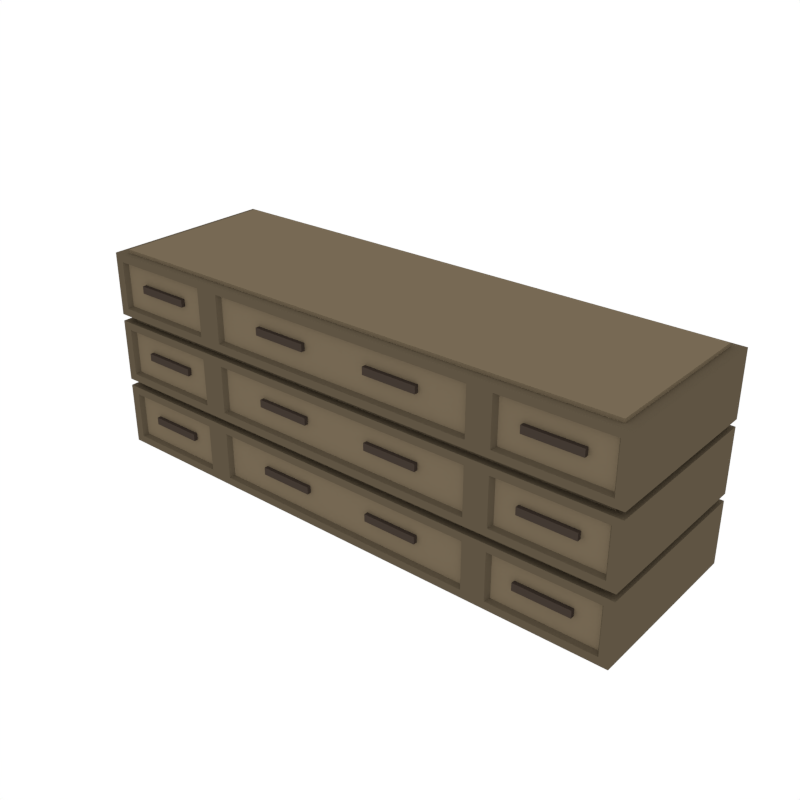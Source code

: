 # Source: Drawer_3.blend  (saved by Blender 2.79.0; exported with 4.5.12 LTS)
import bpy
from mathutils import Matrix  # noqa: F401  (used for matrix-valued properties, if any)

bpy.ops.wm.read_factory_settings(use_empty=True)
scene = bpy.context.scene
scene.name = 'Scene'

# ---- collections
col_collection_1 = bpy.data.collections.new('Collection 1'); scene.collection.children.link(col_collection_1)

# ---- materials (node trees are filled in below, after node groups)
mat_wood = bpy.data.materials.new('Wood')
mat_wood.alpha_threshold = 0.0
mat_wood.diffuse_color = (0.1144, 0.08866, 0.05613, 1.0)
mat_wood.roughness = 0.5
mat_wood_dark = bpy.data.materials.new('Wood_Dark')
mat_wood_dark.alpha_threshold = 0.0
mat_wood_dark.diffuse_color = (0.05495, 0.04044, 0.03151, 1.0)
mat_wood_dark.roughness = 0.5
mat_wood_light = bpy.data.materials.new('Wood_Light')
mat_wood_light.alpha_threshold = 0.0
mat_wood_light.diffuse_color = (0.1845, 0.1419, 0.08849, 1.0)
mat_wood_light.roughness = 0.5

# ---- material node trees

# ---- world
world_world = bpy.data.worlds.new('World'); scene.world = world_world
world_world.color = (1.0, 1.0, 1.0)
world_world.use_sun_shadow = False
world_world.sun_shadow_jitter_overblur = 0.0
world_world.cycles.sampling_method = 'NONE'
world_world.cycles.sample_map_resolution = 256

# ---- meshes
me_cube_098 = bpy.data.meshes.new('Cube.098')
me_cube_098.from_pydata([(-1.035, -0.6682, 0.08383), (-1.035, -0.6682, 0.4419), (-1.013, -0.6337, 0.09908), (-1.013, -0.6337, 0.4266), (-0.2539, -0.6639, 0.3068), (-0.2539, -0.6639, 0.2519), (-0.6648, -0.6639, 0.2519), (-0.6648, -0.6639, 0.3068), (-0.2539, -0.6013, 0.3068), (-0.2539, -0.6013, 0.2519), (-0.6648, -0.6013, 0.2519), (-0.6648, -0.6013, 0.3068), (-2.077, -0.6682, 0.02581), (-2.077, -0.6682, 0.4999), (-2.077, 0.6682, 0.02581), (-2.077, 0.6682, 0.4999), (-1.124, 0.6682, 0.02581), (-1.124, 0.6682, 0.4999), (-1.124, -0.6682, 0.02581), (-1.124, -0.6682, 0.4999), (-2.009, -0.6682, 0.4419), (-2.009, -0.6682, 0.08383), (-1.214, -0.6682, 0.08383), (-1.214, -0.6682, 0.4419), (-1.987, -0.6337, 0.4266), (-1.987, -0.6337, 0.09908), (-1.236, -0.6337, 0.09908), (-1.236, -0.6337, 0.4266), (-1.812, -0.6639, 0.3068), (-1.812, -0.6639, 0.2519), (-1.401, -0.6639, 0.2519), (-1.401, -0.6639, 0.3068), (-1.812, -0.6013, 0.3068), (-1.812, -0.6013, 0.2519), (-1.401, -0.6013, 0.2519), (-1.401, -0.6013, 0.3068), (-1.124, 0.6111, 0.4999), (-1.124, -0.6111, 0.02581), (-1.124, 0.6111, 0.02581), (-1.124, -0.6111, 0.4999), (-1.993, 0.6111, 0.4999), (-1.993, -0.6111, 0.02581), (-1.993, 0.6111, 0.02581), (-1.993, -0.6111, 0.4999), (-1.124, 0.6111, 0.5257), (-1.124, -0.6111, 0.0), (-1.124, 0.6111, 0.0), (-1.124, -0.6111, 0.5257), (-1.993, 0.6111, 0.5257), (-1.993, -0.6111, 0.0), (-1.993, 0.6111, 0.0), (-1.993, -0.6111, 0.5257), (-1.035, -0.6682, 0.6096), (-1.035, -0.6682, 0.9676), (-1.013, -0.6337, 0.6248), (-1.013, -0.6337, 0.9524), (-0.2539, -0.6639, 0.8326), (-0.2539, -0.6639, 0.7777), (-0.6648, -0.6639, 0.7777), (-0.6648, -0.6639, 0.8326), (-0.2539, -0.6013, 0.8326), (-0.2539, -0.6013, 0.7777), (-0.6648, -0.6013, 0.7777), (-0.6648, -0.6013, 0.8326), (-2.077, -0.6682, 0.5515), (-2.077, -0.6682, 1.026), (-2.077, 0.6682, 0.5515), (-2.077, 0.6682, 1.026), (-1.124, 0.6682, 0.5515), (-1.124, 0.6682, 1.026), (-1.124, -0.6682, 0.5515), (-1.124, -0.6682, 1.026), (-2.009, -0.6682, 0.9676), (-2.009, -0.6682, 0.6096), (-1.214, -0.6682, 0.6096), (-1.214, -0.6682, 0.9676), (-1.987, -0.6337, 0.9524), (-1.987, -0.6337, 0.6248), (-1.236, -0.6337, 0.6248), (-1.236, -0.6337, 0.9524), (-1.812, -0.6639, 0.8326), (-1.812, -0.6639, 0.7777), (-1.401, -0.6639, 0.7777), (-1.401, -0.6639, 0.8326), (-1.812, -0.6013, 0.8326), (-1.812, -0.6013, 0.7777), (-1.401, -0.6013, 0.7777), (-1.401, -0.6013, 0.8326), (-1.124, 0.6111, 1.026), (-1.124, -0.6111, 0.5515), (-1.124, 0.6111, 0.5515), (-1.124, -0.6111, 1.026), (-1.993, 0.6111, 1.026), (-1.993, -0.6111, 0.5515), (-1.993, 0.6111, 0.5515), (-1.993, -0.6111, 1.026), (-1.124, 0.6111, 1.051), (-1.124, -0.6111, 1.051), (-1.993, 0.6111, 1.051), (-1.993, -0.6111, 1.051), (-1.035, -0.6682, 1.135), (-1.035, -0.6682, 1.493), (-1.013, -0.6337, 1.151), (-1.013, -0.6337, 1.478), (-0.2539, -0.6639, 1.358), (-0.2539, -0.6639, 1.303), (-0.6648, -0.6639, 1.303), (-0.6648, -0.6639, 1.358), (-0.2539, -0.6013, 1.358), (-0.2539, -0.6013, 1.303), (-0.6648, -0.6013, 1.303), (-0.6648, -0.6013, 1.358), (-2.077, -0.6682, 1.077), (-2.077, -0.6682, 1.551), (-2.077, 0.6682, 1.077), (-2.077, 0.6682, 1.551), (-1.124, 0.6682, 1.077), (-1.124, 0.6682, 1.551), (-1.124, -0.6682, 1.077), (-1.124, -0.6682, 1.551), (-2.009, -0.6682, 1.493), (-2.009, -0.6682, 1.135), (-1.214, -0.6682, 1.135), (-1.214, -0.6682, 1.493), (-1.987, -0.6337, 1.478), (-1.987, -0.6337, 1.151), (-1.236, -0.6337, 1.151), (-1.236, -0.6337, 1.478), (-1.812, -0.6639, 1.358), (-1.812, -0.6639, 1.303), (-1.401, -0.6639, 1.303), (-1.401, -0.6639, 1.358), (-1.812, -0.6013, 1.358), (-1.812, -0.6013, 1.303), (-1.401, -0.6013, 1.303), (-1.401, -0.6013, 1.358), (-1.124, 0.6111, 1.551), (-1.124, -0.6111, 1.077), (-1.124, 0.6111, 1.077), (-1.124, -0.6111, 1.551), (-1.993, 0.6111, 1.551), (-1.993, -0.6111, 1.077), (-1.993, 0.6111, 1.077), (-1.993, -0.6111, 1.551), (-1.124, 0.6111, 1.577), (-1.124, -0.6111, 1.577), (-1.993, 0.6111, 1.577), (-1.993, -0.6111, 1.577), (-3.733e-08, -0.6682, 0.02581), (-3.733e-08, -0.6682, 0.4999), (-3.733e-08, 0.6682, 0.02581), (-3.733e-08, 0.6682, 0.4999), (-3.733e-08, -0.6682, 0.4419), (-3.733e-08, -0.6682, 0.08383), (1.035, -0.6682, 0.08383), (1.035, -0.6682, 0.4419), (-3.733e-08, -0.6337, 0.4266), (-3.733e-08, -0.6337, 0.09908), (1.013, -0.6337, 0.09908), (1.013, -0.6337, 0.4266), (0.2539, -0.6639, 0.3068), (0.2539, -0.6639, 0.2519), (0.6648, -0.6639, 0.2519), (0.6648, -0.6639, 0.3068), (0.2539, -0.6013, 0.3068), (0.2539, -0.6013, 0.2519), (0.6648, -0.6013, 0.2519), (0.6648, -0.6013, 0.3068), (2.077, -0.6682, 0.02581), (2.077, -0.6682, 0.4999), (2.077, 0.6682, 0.02581), (2.077, 0.6682, 0.4999), (1.124, 0.6682, 0.02581), (1.124, 0.6682, 0.4999), (1.124, -0.6682, 0.02581), (1.124, -0.6682, 0.4999), (2.009, -0.6682, 0.4419), (2.009, -0.6682, 0.08383), (1.214, -0.6682, 0.08383), (1.214, -0.6682, 0.4419), (1.987, -0.6337, 0.4266), (1.987, -0.6337, 0.09908), (1.236, -0.6337, 0.09908), (1.236, -0.6337, 0.4266), (1.812, -0.6639, 0.3068), (1.812, -0.6639, 0.2519), (1.401, -0.6639, 0.2519), (1.401, -0.6639, 0.3068), (1.812, -0.6013, 0.3068), (1.812, -0.6013, 0.2519), (1.401, -0.6013, 0.2519), (1.401, -0.6013, 0.3068), (1.124, 0.6111, 0.4999), (-3.733e-08, 0.6111, 0.4999), (-3.733e-08, -0.6111, 0.02581), (-3.733e-08, 0.6111, 0.02581), (-3.733e-08, -0.6111, 0.4999), (1.124, -0.6111, 0.02581), (1.124, 0.6111, 0.02581), (1.124, -0.6111, 0.4999), (1.993, 0.6111, 0.4999), (1.993, -0.6111, 0.02581), (1.993, 0.6111, 0.02581), (1.993, -0.6111, 0.4999), (1.124, 0.6111, 0.5257), (-3.733e-08, 0.6111, 0.5257), (-3.733e-08, -0.6111, -7.148e-08), (-3.733e-08, 0.6111, -7.148e-08), (-3.733e-08, -0.6111, 0.5257), (1.124, -0.6111, 0.0), (1.124, 0.6111, 0.0), (1.124, -0.6111, 0.5257), (1.993, 0.6111, 0.5257), (1.993, -0.6111, 0.0), (1.993, 0.6111, 0.0), (1.993, -0.6111, 0.5257), (-3.733e-08, -0.6682, 0.5515), (-3.733e-08, -0.6682, 1.026), (-3.733e-08, 0.6682, 0.5515), (-3.733e-08, 0.6682, 1.026), (-3.733e-08, -0.6682, 0.9676), (-3.733e-08, -0.6682, 0.6096), (1.035, -0.6682, 0.6096), (1.035, -0.6682, 0.9676), (-3.733e-08, -0.6337, 0.9524), (-3.733e-08, -0.6337, 0.6248), (1.013, -0.6337, 0.6248), (1.013, -0.6337, 0.9524), (0.2539, -0.6639, 0.8326), (0.2539, -0.6639, 0.7777), (0.6648, -0.6639, 0.7777), (0.6648, -0.6639, 0.8326), (0.2539, -0.6013, 0.8326), (0.2539, -0.6013, 0.7777), (0.6648, -0.6013, 0.7777), (0.6648, -0.6013, 0.8326), (2.077, -0.6682, 0.5515), (2.077, -0.6682, 1.026), (2.077, 0.6682, 0.5515), (2.077, 0.6682, 1.026), (1.124, 0.6682, 0.5515), (1.124, 0.6682, 1.026), (1.124, -0.6682, 0.5515), (1.124, -0.6682, 1.026), (2.009, -0.6682, 0.9676), (2.009, -0.6682, 0.6096), (1.214, -0.6682, 0.6096), (1.214, -0.6682, 0.9676), (1.987, -0.6337, 0.9524), (1.987, -0.6337, 0.6248), (1.236, -0.6337, 0.6248), (1.236, -0.6337, 0.9524), (1.812, -0.6639, 0.8326), (1.812, -0.6639, 0.7777), (1.401, -0.6639, 0.7777), (1.401, -0.6639, 0.8326), (1.812, -0.6013, 0.8326), (1.812, -0.6013, 0.7777), (1.401, -0.6013, 0.7777), (1.401, -0.6013, 0.8326), (1.124, 0.6111, 1.026), (-3.733e-08, 0.6111, 1.026), (-3.733e-08, -0.6111, 0.5515), (-3.733e-08, 0.6111, 0.5515), (-3.733e-08, -0.6111, 1.026), (1.124, -0.6111, 0.5515), (1.124, 0.6111, 0.5515), (1.124, -0.6111, 1.026), (1.993, 0.6111, 1.026), (1.993, -0.6111, 0.5515), (1.993, 0.6111, 0.5515), (1.993, -0.6111, 1.026), (1.124, 0.6111, 1.051), (-3.733e-08, 0.6111, 1.051), (-3.733e-08, -0.6111, 1.051), (1.124, -0.6111, 1.051), (1.993, 0.6111, 1.051), (1.993, -0.6111, 1.051), (-3.733e-08, -0.6682, 1.077), (-3.733e-08, -0.6682, 1.551), (-3.733e-08, 0.6682, 1.077), (-3.733e-08, 0.6682, 1.551), (-3.733e-08, -0.6682, 1.493), (-3.733e-08, -0.6682, 1.135), (1.035, -0.6682, 1.135), (1.035, -0.6682, 1.493), (-3.733e-08, -0.6337, 1.478), (-3.733e-08, -0.6337, 1.151), (1.013, -0.6337, 1.151), (1.013, -0.6337, 1.478), (0.2539, -0.6639, 1.358), (0.2539, -0.6639, 1.303), (0.6648, -0.6639, 1.303), (0.6648, -0.6639, 1.358), (0.2539, -0.6013, 1.358), (0.2539, -0.6013, 1.303), (0.6648, -0.6013, 1.303), (0.6648, -0.6013, 1.358), (2.077, -0.6682, 1.077), (2.077, -0.6682, 1.551), (2.077, 0.6682, 1.077), (2.077, 0.6682, 1.551), (1.124, 0.6682, 1.077), (1.124, 0.6682, 1.551), (1.124, -0.6682, 1.077), (1.124, -0.6682, 1.551), (2.009, -0.6682, 1.493), (2.009, -0.6682, 1.135), (1.214, -0.6682, 1.135), (1.214, -0.6682, 1.493), (1.987, -0.6337, 1.478), (1.987, -0.6337, 1.151), (1.236, -0.6337, 1.151), (1.236, -0.6337, 1.478), (1.812, -0.6639, 1.358), (1.812, -0.6639, 1.303), (1.401, -0.6639, 1.303), (1.401, -0.6639, 1.358), (1.812, -0.6013, 1.358), (1.812, -0.6013, 1.303), (1.401, -0.6013, 1.303), (1.401, -0.6013, 1.358), (1.124, 0.6111, 1.551), (-3.733e-08, 0.6111, 1.551), (-3.733e-08, -0.6111, 1.077), (-3.733e-08, 0.6111, 1.077), (-3.733e-08, -0.6111, 1.551), (1.124, -0.6111, 1.077), (1.124, 0.6111, 1.077), (1.124, -0.6111, 1.551), (1.993, 0.6111, 1.551), (1.993, -0.6111, 1.077), (1.993, 0.6111, 1.077), (1.993, -0.6111, 1.551), (1.124, 0.6111, 1.577), (-3.733e-08, 0.6111, 1.577), (-3.733e-08, -0.6111, 1.577), (1.124, -0.6111, 1.577), (1.993, 0.6111, 1.577), (1.993, -0.6111, 1.577)], [], [(16, 17, 151, 150), (149, 19, 1, 152), (152, 1, 3, 156), (18, 148, 153, 0), (19, 18, 0, 1), (157, 156, 3, 2), (1, 0, 2, 3), (0, 153, 157, 2), (5, 4, 7, 6), (7, 11, 10, 6), (6, 10, 9, 5), (4, 8, 11, 7), (5, 9, 8, 4), (16, 14, 15, 17), (14, 12, 13, 15), (13, 20, 23, 19), (20, 24, 27, 23), (18, 22, 21, 12), (19, 23, 22, 18), (12, 21, 20, 13), (25, 26, 27, 24), (21, 25, 24, 20), (23, 27, 26, 22), (22, 26, 25, 21), (29, 30, 31, 28), (31, 30, 34, 35), (30, 29, 33, 34), (28, 31, 35, 32), (29, 28, 32, 33), (148, 18, 37, 194), (37, 41, 49, 45), (18, 12, 41, 37), (16, 150, 195, 38), (12, 14, 42, 41), (14, 16, 38, 42), (151, 17, 36, 193), (15, 13, 43, 40), (19, 149, 196, 39), (17, 15, 40, 36), (13, 19, 39, 43), (207, 206, 45, 49, 50, 46), (36, 40, 48, 44), (194, 37, 45, 206), (42, 38, 46, 50), (193, 36, 44, 205), (41, 42, 50, 49), (38, 195, 207, 46), (43, 39, 47, 51), (40, 43, 51, 48), (39, 196, 208, 47), (68, 69, 219, 218), (217, 71, 53, 220), (220, 53, 55, 224), (70, 216, 221, 52), (71, 70, 52, 53), (225, 224, 55, 54), (53, 52, 54, 55), (52, 221, 225, 54), (57, 56, 59, 58), (59, 63, 62, 58), (58, 62, 61, 57), (56, 60, 63, 59), (57, 61, 60, 56), (68, 66, 67, 69), (66, 64, 65, 67), (65, 72, 75, 71), (72, 76, 79, 75), (70, 74, 73, 64), (71, 75, 74, 70), (64, 73, 72, 65), (77, 78, 79, 76), (73, 77, 76, 72), (75, 79, 78, 74), (74, 78, 77, 73), (81, 82, 83, 80), (83, 82, 86, 87), (82, 81, 85, 86), (80, 83, 87, 84), (81, 80, 84, 85), (216, 70, 89, 262), (89, 93, 51, 47), (70, 64, 93, 89), (68, 218, 263, 90), (64, 66, 94, 93), (66, 68, 90, 94), (219, 69, 88, 261), (67, 65, 95, 92), (71, 217, 264, 91), (69, 67, 92, 88), (65, 71, 91, 95), (88, 92, 98, 96), (262, 89, 47, 208), (94, 90, 44, 48), (261, 88, 96, 273), (93, 94, 48, 51), (90, 263, 205, 44), (95, 91, 97, 99), (92, 95, 99, 98), (91, 264, 274, 97), (116, 117, 281, 280), (279, 119, 101, 282), (282, 101, 103, 286), (118, 278, 283, 100), (119, 118, 100, 101), (287, 286, 103, 102), (101, 100, 102, 103), (100, 283, 287, 102), (105, 104, 107, 106), (107, 111, 110, 106), (106, 110, 109, 105), (104, 108, 111, 107), (105, 109, 108, 104), (116, 114, 115, 117), (114, 112, 113, 115), (113, 120, 123, 119), (120, 124, 127, 123), (118, 122, 121, 112), (119, 123, 122, 118), (112, 121, 120, 113), (125, 126, 127, 124), (121, 125, 124, 120), (123, 127, 126, 122), (122, 126, 125, 121), (129, 130, 131, 128), (131, 130, 134, 135), (130, 129, 133, 134), (128, 131, 135, 132), (129, 128, 132, 133), (278, 118, 137, 324), (137, 141, 99, 97), (118, 112, 141, 137), (116, 280, 325, 138), (112, 114, 142, 141), (114, 116, 138, 142), (281, 117, 136, 323), (115, 113, 143, 140), (119, 279, 326, 139), (117, 115, 140, 136), (113, 119, 139, 143), (335, 144, 146, 147, 145, 336), (136, 140, 146, 144), (324, 137, 97, 274), (142, 138, 96, 98), (323, 136, 144, 335), (141, 142, 98, 99), (138, 325, 273, 96), (143, 139, 145, 147), (140, 143, 147, 146), (139, 326, 336, 145), (172, 150, 151, 173), (149, 152, 155, 175), (152, 156, 159, 155), (174, 154, 153, 148), (175, 155, 154, 174), (157, 158, 159, 156), (155, 159, 158, 154), (154, 158, 157, 153), (161, 162, 163, 160), (163, 162, 166, 167), (162, 161, 165, 166), (160, 163, 167, 164), (161, 160, 164, 165), (172, 173, 171, 170), (170, 171, 169, 168), (169, 175, 179, 176), (176, 179, 183, 180), (174, 168, 177, 178), (175, 174, 178, 179), (168, 169, 176, 177), (181, 180, 183, 182), (177, 176, 180, 181), (179, 178, 182, 183), (178, 177, 181, 182), (185, 184, 187, 186), (187, 191, 190, 186), (186, 190, 189, 185), (184, 188, 191, 187), (185, 189, 188, 184), (148, 194, 197, 174), (197, 209, 213, 201), (174, 197, 201, 168), (172, 198, 195, 150), (168, 201, 202, 170), (170, 202, 198, 172), (151, 193, 192, 173), (171, 200, 203, 169), (175, 199, 196, 149), (173, 192, 200, 171), (169, 203, 199, 175), (207, 210, 214, 213, 209, 206), (192, 204, 212, 200), (194, 206, 209, 197), (202, 214, 210, 198), (193, 205, 204, 192), (201, 213, 214, 202), (198, 210, 207, 195), (203, 215, 211, 199), (200, 212, 215, 203), (199, 211, 208, 196), (240, 218, 219, 241), (217, 220, 223, 243), (220, 224, 227, 223), (242, 222, 221, 216), (243, 223, 222, 242), (225, 226, 227, 224), (223, 227, 226, 222), (222, 226, 225, 221), (229, 230, 231, 228), (231, 230, 234, 235), (230, 229, 233, 234), (228, 231, 235, 232), (229, 228, 232, 233), (240, 241, 239, 238), (238, 239, 237, 236), (237, 243, 247, 244), (244, 247, 251, 248), (242, 236, 245, 246), (243, 242, 246, 247), (236, 237, 244, 245), (249, 248, 251, 250), (245, 244, 248, 249), (247, 246, 250, 251), (246, 245, 249, 250), (253, 252, 255, 254), (255, 259, 258, 254), (254, 258, 257, 253), (252, 256, 259, 255), (253, 257, 256, 252), (216, 262, 265, 242), (265, 211, 215, 269), (242, 265, 269, 236), (240, 266, 263, 218), (236, 269, 270, 238), (238, 270, 266, 240), (219, 261, 260, 241), (239, 268, 271, 237), (243, 267, 264, 217), (241, 260, 268, 239), (237, 271, 267, 243), (260, 272, 276, 268), (262, 208, 211, 265), (270, 212, 204, 266), (261, 273, 272, 260), (269, 215, 212, 270), (266, 204, 205, 263), (271, 277, 275, 267), (268, 276, 277, 271), (267, 275, 274, 264), (302, 280, 281, 303), (279, 282, 285, 305), (282, 286, 289, 285), (304, 284, 283, 278), (305, 285, 284, 304), (287, 288, 289, 286), (285, 289, 288, 284), (284, 288, 287, 283), (291, 292, 293, 290), (293, 292, 296, 297), (292, 291, 295, 296), (290, 293, 297, 294), (291, 290, 294, 295), (302, 303, 301, 300), (300, 301, 299, 298), (299, 305, 309, 306), (306, 309, 313, 310), (304, 298, 307, 308), (305, 304, 308, 309), (298, 299, 306, 307), (311, 310, 313, 312), (307, 306, 310, 311), (309, 308, 312, 313), (308, 307, 311, 312), (315, 314, 317, 316), (317, 321, 320, 316), (316, 320, 319, 315), (314, 318, 321, 317), (315, 319, 318, 314), (278, 324, 327, 304), (327, 275, 277, 331), (304, 327, 331, 298), (302, 328, 325, 280), (298, 331, 332, 300), (300, 332, 328, 302), (281, 323, 322, 303), (301, 330, 333, 299), (305, 329, 326, 279), (303, 322, 330, 301), (299, 333, 329, 305), (335, 336, 337, 339, 338, 334), (322, 334, 338, 330), (324, 274, 275, 327), (332, 276, 272, 328), (323, 335, 334, 322), (331, 277, 276, 332), (328, 272, 273, 325), (333, 339, 337, 329), (330, 338, 339, 333), (329, 337, 336, 326)])
me_cube_098.polygons.foreach_set('material_index', [0, 0, 0, 0, 0, 2, 0, 0, 1, 1, 1, 1, 1, 0, 0, 0, 0, 0, 0, 0, 2, 0, 0, 0, 1, 1, 1, 1, 1, 0, 0, 0, 0, 0, 0, 0, 0, 0, 0, 0, 0, 0, 0, 0, 0, 0, 0, 0, 0, 0, 0, 0, 0, 0, 0, 2, 0, 0, 1, 1, 1, 1, 1, 0, 0, 0, 0, 0, 0, 0, 2, 0, 0, 0, 1, 1, 1, 1, 1, 0, 0, 0, 0, 0, 0, 0, 0, 0, 0, 0, 0, 0, 0, 0, 0, 0, 0, 0, 0, 0, 0, 0, 0, 0, 2, 0, 0, 1, 1, 1, 1, 1, 0, 0, 0, 0, 0, 0, 0, 2, 0, 0, 0, 1, 1, 1, 1, 1, 0, 0, 0, 0, 0, 0, 0, 0, 0, 0, 0, 2, 2, 0, 0, 2, 0, 0, 2, 2, 2, 0, 0, 0, 0, 0, 2, 0, 0, 1, 1, 1, 1, 1, 0, 0, 0, 0, 0, 0, 0, 2, 0, 0, 0, 1, 1, 1, 1, 1, 0, 0, 0, 0, 0, 0, 0, 0, 0, 0, 0, 0, 0, 0, 0, 0, 0, 0, 0, 0, 0, 0, 0, 0, 0, 0, 2, 0, 0, 1, 1, 1, 1, 1, 0, 0, 0, 0, 0, 0, 0, 2, 0, 0, 0, 1, 1, 1, 1, 1, 0, 0, 0, 0, 0, 0, 0, 0, 0, 0, 0, 0, 0, 0, 0, 0, 0, 0, 0, 0, 0, 0, 0, 0, 0, 2, 0, 0, 1, 1, 1, 1, 1, 0, 0, 0, 0, 0, 0, 0, 2, 0, 0, 0, 1, 1, 1, 1, 1, 0, 0, 0, 0, 0, 0, 0, 0, 0, 0, 0, 2, 2, 0, 0, 2, 0, 0, 2, 2, 2])
me_cube_098.materials.append(mat_wood)
me_cube_098.materials.append(mat_wood_dark)
me_cube_098.materials.append(mat_wood_light)
me_cube_098.use_remesh_preserve_volume = False
me_cube_098.use_remesh_preserve_attributes = False
me_cube_098.use_mirror_vertex_groups = False
me_cube_098.update()

# ---- objects
ob_drawer_3 = bpy.data.objects.new('Drawer_3', me_cube_098)

# ---- transforms, parenting, visibility, modifiers, constraints
ob_drawer_3.location = (0.0, 0.0, 0.0)
ob_drawer_3.lineart.crease_threshold = 0.0

# ---- collection membership
col_collection_1.objects.link(ob_drawer_3)

# ---- scene / render settings (as saved in the file)
scene.frame_start = 1; scene.frame_end = 250; scene.frame_set(0)
scene.render.engine = 'CYCLES'
scene.render.resolution_x = 1000
scene.render.resolution_y = 1000
scene.render.dither_intensity = 0.0
scene.cycles.samples = 200
scene.cycles.sampling_pattern = 'TABULATED_SOBOL'
scene.cycles.light_sampling_threshold = 0.0
scene.cycles.use_adaptive_sampling = False
scene.cycles.use_light_tree = False
scene.cycles.caustics_reflective = False
scene.cycles.caustics_refractive = False
scene.cycles.blur_glossy = 0.0
scene.cycles.max_bounces = 2
scene.cycles.pixel_filter_type = 'GAUSSIAN'
scene.cycles.sample_clamp_indirect = 0.0
scene.view_settings.view_transform = 'Standard'
bpy.context.view_layer.update()

# ---- added for rendering (the .blend has no active camera): camera
cam_auto = bpy.data.cameras.new('AutoCamera')
cam_auto.lens = 50.0
cam_auto.sensor_width = 36.0
cam_auto.clip_end = 1000.0
ob_auto_camera = bpy.data.objects.new('AutoCamera', cam_auto)
scene.collection.objects.link(ob_auto_camera)
ob_auto_camera.location = (4.29225, -5.1507, 4.22239)
ob_auto_camera.rotation_euler = (1.09748, -7.21219e-08, 0.694738)
scene.camera = ob_auto_camera
bpy.context.view_layer.update()
